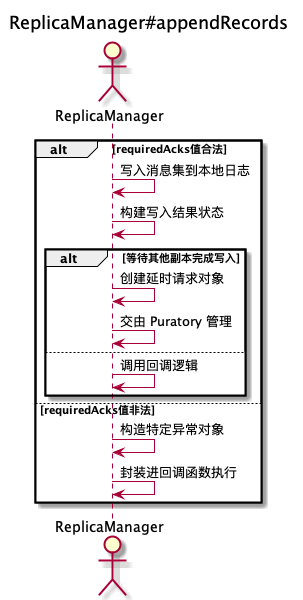

The diagram above was rendered by PlantUML. Its source (embedded in the PNG):
@startuml
title: ReplicaManager#appendRecords

actor       ReplicaManager as ReplicaManager

alt requiredAcks值合法
ReplicaManager -> ReplicaManager : 写入消息集到本地日志
ReplicaManager -> ReplicaManager : 构建写入结果状态
alt 等待其他副本完成写入
ReplicaManager -> ReplicaManager : 创建延时请求对象
ReplicaManager -> ReplicaManager : 交由 Puratory 管理
else
ReplicaManager -> ReplicaManager : 调用回调逻辑
end
else requiredAcks值非法
ReplicaManager -> ReplicaManager : 构造特定异常对象
ReplicaManager -> ReplicaManager : 封装进回调函数执行
end

@enduml